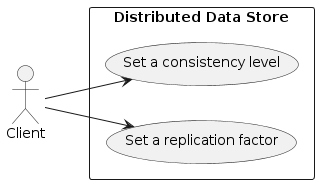

The diagram above was rendered by PlantUML. Its source (embedded in the PNG):
@startuml
left to right direction

actor "Client" as C

rectangle "Distributed Data Store" {
  usecase "Set a replication factor" as RF
  usecase "Set a consistency level" as CL
}

C --> RF
C --> CL
@enduml